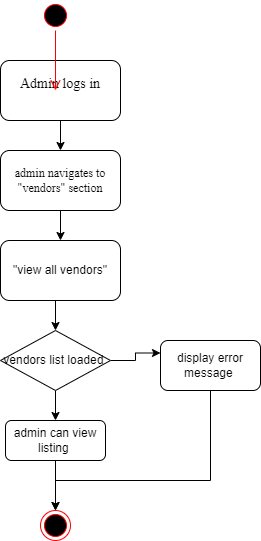

The diagram above was exported from draw.io. Its source (the exported page's mxGraphModel, read from the mxfile embedded in the PNG):
<mxGraphModel dx="1434" dy="707" grid="1" gridSize="10" guides="1" tooltips="1" connect="1" arrows="1" fold="1" page="1" pageScale="1" pageWidth="850" pageHeight="1100" math="0" shadow="0">
  <root>
    <mxCell id="0" />
    <mxCell id="1" parent="0" />
    <mxCell id="Z-YHRoYbOCwuW6I48Q8A-4" value="" style="edgeStyle=orthogonalEdgeStyle;rounded=0;orthogonalLoop=1;jettySize=auto;html=1;" parent="1" source="Z-YHRoYbOCwuW6I48Q8A-1" target="Z-YHRoYbOCwuW6I48Q8A-2" edge="1">
      <mxGeometry relative="1" as="geometry" />
    </mxCell>
    <mxCell id="Z-YHRoYbOCwuW6I48Q8A-1" value="&lt;p style=&quot;line-height:1.2;margin-top:0pt;margin-bottom:0pt;&quot; dir=&quot;ltr&quot;&gt;&lt;/p&gt;&lt;div&gt;&lt;/div&gt;&lt;span style=&quot;font-family: &amp;quot;Times New Roman&amp;quot;; background-color: transparent; font-variant-numeric: normal; font-variant-east-asian: normal; font-variant-alternates: normal; vertical-align: baseline;&quot;&gt;&lt;font style=&quot;font-size: 14px;&quot;&gt;Admin logs in&lt;/font&gt;&lt;/span&gt;&lt;p&gt;&lt;/p&gt;" style="rounded=1;whiteSpace=wrap;html=1;" parent="1" vertex="1">
      <mxGeometry x="50" y="70" width="120" height="60" as="geometry" />
    </mxCell>
    <mxCell id="Z-YHRoYbOCwuW6I48Q8A-13" style="edgeStyle=orthogonalEdgeStyle;rounded=0;orthogonalLoop=1;jettySize=auto;html=1;exitX=0.5;exitY=1;exitDx=0;exitDy=0;entryX=0.5;entryY=0;entryDx=0;entryDy=0;" parent="1" source="WztPKkwqbIWuJxjXeULJ-1" target="Z-YHRoYbOCwuW6I48Q8A-11" edge="1">
      <mxGeometry relative="1" as="geometry">
        <Array as="points">
          <mxPoint x="260" y="490" />
          <mxPoint x="105" y="490" />
        </Array>
      </mxGeometry>
    </mxCell>
    <mxCell id="WztPKkwqbIWuJxjXeULJ-1" value="display error message&amp;nbsp;" style="rounded=1;whiteSpace=wrap;html=1;" parent="1" vertex="1">
      <mxGeometry x="210" y="350" width="100" height="50" as="geometry" />
    </mxCell>
    <mxCell id="Z-YHRoYbOCwuW6I48Q8A-5" value="" style="edgeStyle=orthogonalEdgeStyle;rounded=0;orthogonalLoop=1;jettySize=auto;html=1;" parent="1" source="Z-YHRoYbOCwuW6I48Q8A-2" target="Z-YHRoYbOCwuW6I48Q8A-3" edge="1">
      <mxGeometry relative="1" as="geometry" />
    </mxCell>
    <mxCell id="Z-YHRoYbOCwuW6I48Q8A-2" value="&lt;p style=&quot;line-height:1.2;margin-top:0pt;margin-bottom:0pt;&quot; dir=&quot;ltr&quot;&gt;&lt;/p&gt;&lt;div&gt;&lt;/div&gt;&lt;font style=&quot;font-size: 12px;&quot;&gt;&lt;font face=&quot;Times New Roman&quot; style=&quot;&quot;&gt;admin navigates to &quot;vendors&quot; section&lt;/font&gt;&lt;br&gt;&lt;/font&gt;&lt;span id=&quot;docs-internal-guid-03f92aa4-7fff-be9d-9da3-93e85695ac1e&quot;&gt;&lt;/span&gt;" style="rounded=1;whiteSpace=wrap;html=1;" parent="1" vertex="1">
      <mxGeometry x="50" y="160" width="120" height="60" as="geometry" />
    </mxCell>
    <mxCell id="Z-YHRoYbOCwuW6I48Q8A-7" style="edgeStyle=orthogonalEdgeStyle;rounded=0;orthogonalLoop=1;jettySize=auto;html=1;exitX=0.5;exitY=1;exitDx=0;exitDy=0;entryX=0.5;entryY=0;entryDx=0;entryDy=0;" parent="1" source="Z-YHRoYbOCwuW6I48Q8A-3" target="Z-YHRoYbOCwuW6I48Q8A-6" edge="1">
      <mxGeometry relative="1" as="geometry" />
    </mxCell>
    <mxCell id="Z-YHRoYbOCwuW6I48Q8A-3" value="&quot;view all vendors&quot;" style="rounded=1;whiteSpace=wrap;html=1;" parent="1" vertex="1">
      <mxGeometry x="50" y="250" width="120" height="60" as="geometry" />
    </mxCell>
    <mxCell id="Z-YHRoYbOCwuW6I48Q8A-8" style="edgeStyle=orthogonalEdgeStyle;rounded=0;orthogonalLoop=1;jettySize=auto;html=1;exitX=1;exitY=0.5;exitDx=0;exitDy=0;entryX=0;entryY=0.25;entryDx=0;entryDy=0;" parent="1" source="Z-YHRoYbOCwuW6I48Q8A-6" target="WztPKkwqbIWuJxjXeULJ-1" edge="1">
      <mxGeometry relative="1" as="geometry" />
    </mxCell>
    <mxCell id="Z-YHRoYbOCwuW6I48Q8A-10" style="edgeStyle=orthogonalEdgeStyle;rounded=0;orthogonalLoop=1;jettySize=auto;html=1;exitX=0.5;exitY=1;exitDx=0;exitDy=0;entryX=0.5;entryY=0;entryDx=0;entryDy=0;" parent="1" source="Z-YHRoYbOCwuW6I48Q8A-6" target="Z-YHRoYbOCwuW6I48Q8A-9" edge="1">
      <mxGeometry relative="1" as="geometry" />
    </mxCell>
    <mxCell id="Z-YHRoYbOCwuW6I48Q8A-6" value="vendors list loaded&amp;nbsp;" style="rhombus;whiteSpace=wrap;html=1;" parent="1" vertex="1">
      <mxGeometry x="50" y="340" width="110" height="60" as="geometry" />
    </mxCell>
    <mxCell id="Z-YHRoYbOCwuW6I48Q8A-12" style="edgeStyle=orthogonalEdgeStyle;rounded=0;orthogonalLoop=1;jettySize=auto;html=1;exitX=0.5;exitY=1;exitDx=0;exitDy=0;" parent="1" source="Z-YHRoYbOCwuW6I48Q8A-9" target="Z-YHRoYbOCwuW6I48Q8A-11" edge="1">
      <mxGeometry relative="1" as="geometry" />
    </mxCell>
    <mxCell id="Z-YHRoYbOCwuW6I48Q8A-9" value="admin can view listing&amp;nbsp;" style="rounded=1;whiteSpace=wrap;html=1;" parent="1" vertex="1">
      <mxGeometry x="55" y="430" width="100" height="40" as="geometry" />
    </mxCell>
    <mxCell id="Z-YHRoYbOCwuW6I48Q8A-11" value="" style="ellipse;html=1;shape=endState;fillColor=#000000;strokeColor=#ff0000;" parent="1" vertex="1">
      <mxGeometry x="90" y="520" width="30" height="30" as="geometry" />
    </mxCell>
    <mxCell id="Z-YHRoYbOCwuW6I48Q8A-14" value="" style="ellipse;html=1;shape=startState;fillColor=#000000;strokeColor=#ff0000;" parent="1" vertex="1">
      <mxGeometry x="90" y="10" width="30" height="30" as="geometry" />
    </mxCell>
    <mxCell id="Z-YHRoYbOCwuW6I48Q8A-15" value="" style="edgeStyle=orthogonalEdgeStyle;html=1;verticalAlign=bottom;endArrow=open;endSize=8;strokeColor=#ff0000;rounded=0;" parent="1" source="Z-YHRoYbOCwuW6I48Q8A-14" edge="1">
      <mxGeometry relative="1" as="geometry">
        <mxPoint x="105" y="100" as="targetPoint" />
      </mxGeometry>
    </mxCell>
  </root>
</mxGraphModel>